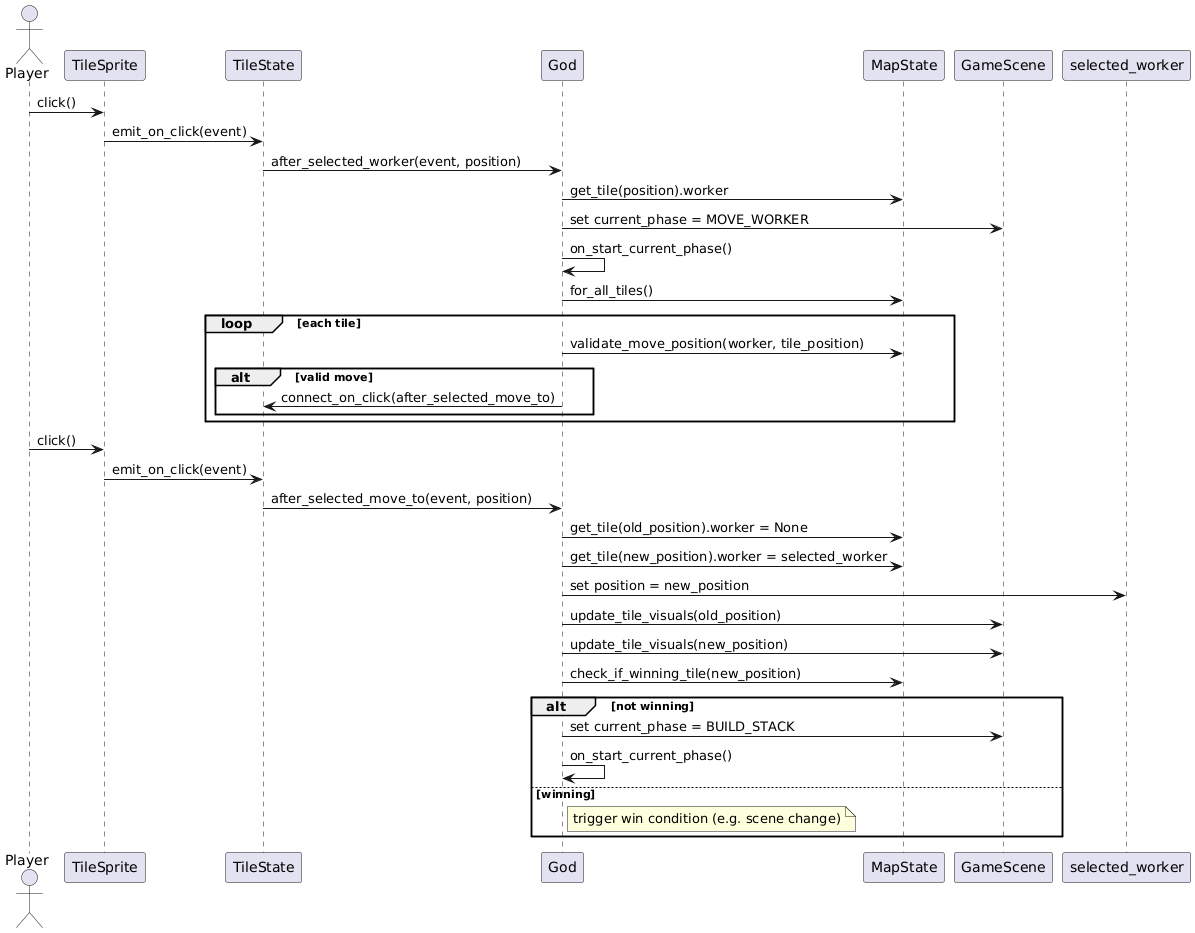

The diagram above was rendered by PlantUML. Its source (embedded in the PNG):
@startuml
actor Player
participant TileSprite
participant TileState
participant God
participant MapState
participant GameScene

' Selection phase
Player -> TileSprite : click()
TileSprite -> TileState : emit_on_click(event)
TileState -> God : after_selected_worker(event, position)

God -> MapState : get_tile(position).worker
God -> GameScene : set current_phase = MOVE_WORKER
God -> God : on_start_current_phase()

God -> MapState : for_all_tiles()
loop each tile
    God -> MapState : validate_move_position(worker, tile_position)
    alt valid move
        God -> TileState : connect_on_click(after_selected_move_to)
    end
end

' Movement phase
Player -> TileSprite : click()
TileSprite -> TileState : emit_on_click(event)
TileState -> God : after_selected_move_to(event, position)

God -> MapState : get_tile(old_position).worker = None
God -> MapState : get_tile(new_position).worker = selected_worker
God -> selected_worker : set position = new_position

God -> GameScene : update_tile_visuals(old_position)
God -> GameScene : update_tile_visuals(new_position)

God -> MapState : check_if_winning_tile(new_position)
alt not winning
    God -> GameScene : set current_phase = BUILD_STACK
    God -> God : on_start_current_phase()
else winning
    note right of God : trigger win condition (e.g. scene change)
end
@enduml